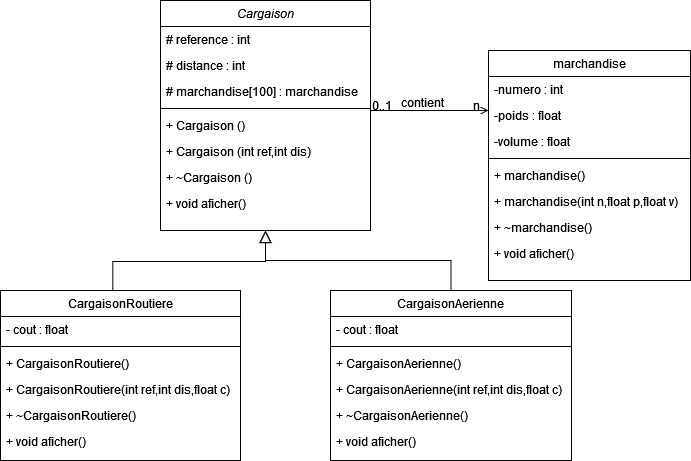

The diagram above was exported from draw.io. Its source (the exported page's mxGraphModel, read from the mxfile embedded in the PNG):
<mxGraphModel dx="868" dy="440" grid="1" gridSize="10" guides="1" tooltips="1" connect="1" arrows="1" fold="1" page="1" pageScale="1" pageWidth="827" pageHeight="1169" math="0" shadow="0">
  <root>
    <mxCell id="WIyWlLk6GJQsqaUBKTNV-0" />
    <mxCell id="WIyWlLk6GJQsqaUBKTNV-1" parent="WIyWlLk6GJQsqaUBKTNV-0" />
    <mxCell id="zkfFHV4jXpPFQw0GAbJ--0" value="Cargaison" style="swimlane;fontStyle=2;align=center;verticalAlign=top;childLayout=stackLayout;horizontal=1;startSize=26;horizontalStack=0;resizeParent=1;resizeLast=0;collapsible=1;marginBottom=0;rounded=0;shadow=0;strokeWidth=1;" parent="WIyWlLk6GJQsqaUBKTNV-1" vertex="1">
      <mxGeometry x="180" y="70" width="210" height="230" as="geometry">
        <mxRectangle x="230" y="140" width="160" height="26" as="alternateBounds" />
      </mxGeometry>
    </mxCell>
    <mxCell id="zkfFHV4jXpPFQw0GAbJ--1" value="# reference : int " style="text;align=left;verticalAlign=top;spacingLeft=4;spacingRight=4;overflow=hidden;rotatable=0;points=[[0,0.5],[1,0.5]];portConstraint=eastwest;" parent="zkfFHV4jXpPFQw0GAbJ--0" vertex="1">
      <mxGeometry y="26" width="210" height="26" as="geometry" />
    </mxCell>
    <mxCell id="zkfFHV4jXpPFQw0GAbJ--2" value="# distance : int" style="text;align=left;verticalAlign=top;spacingLeft=4;spacingRight=4;overflow=hidden;rotatable=0;points=[[0,0.5],[1,0.5]];portConstraint=eastwest;rounded=0;shadow=0;html=0;" parent="zkfFHV4jXpPFQw0GAbJ--0" vertex="1">
      <mxGeometry y="52" width="210" height="26" as="geometry" />
    </mxCell>
    <mxCell id="TijDG3RnsfTJR_f_cnZ_-27" value="# marchandise[100] : marchandise" style="text;align=left;verticalAlign=top;spacingLeft=4;spacingRight=4;overflow=hidden;rotatable=0;points=[[0,0.5],[1,0.5]];portConstraint=eastwest;rounded=0;shadow=0;html=0;" vertex="1" parent="zkfFHV4jXpPFQw0GAbJ--0">
      <mxGeometry y="78" width="210" height="26" as="geometry" />
    </mxCell>
    <mxCell id="zkfFHV4jXpPFQw0GAbJ--4" value="" style="line;html=1;strokeWidth=1;align=left;verticalAlign=middle;spacingTop=-1;spacingLeft=3;spacingRight=3;rotatable=0;labelPosition=right;points=[];portConstraint=eastwest;" parent="zkfFHV4jXpPFQw0GAbJ--0" vertex="1">
      <mxGeometry y="104" width="210" height="8" as="geometry" />
    </mxCell>
    <mxCell id="TijDG3RnsfTJR_f_cnZ_-9" value="+ Cargaison ()" style="text;align=left;verticalAlign=top;spacingLeft=4;spacingRight=4;overflow=hidden;rotatable=0;points=[[0,0.5],[1,0.5]];portConstraint=eastwest;" vertex="1" parent="zkfFHV4jXpPFQw0GAbJ--0">
      <mxGeometry y="112" width="210" height="26" as="geometry" />
    </mxCell>
    <mxCell id="TijDG3RnsfTJR_f_cnZ_-8" value="+ Cargaison (int ref,int dis)" style="text;align=left;verticalAlign=top;spacingLeft=4;spacingRight=4;overflow=hidden;rotatable=0;points=[[0,0.5],[1,0.5]];portConstraint=eastwest;" vertex="1" parent="zkfFHV4jXpPFQw0GAbJ--0">
      <mxGeometry y="138" width="210" height="26" as="geometry" />
    </mxCell>
    <mxCell id="TijDG3RnsfTJR_f_cnZ_-10" value="+ ~Cargaison ()" style="text;align=left;verticalAlign=top;spacingLeft=4;spacingRight=4;overflow=hidden;rotatable=0;points=[[0,0.5],[1,0.5]];portConstraint=eastwest;" vertex="1" parent="zkfFHV4jXpPFQw0GAbJ--0">
      <mxGeometry y="164" width="210" height="26" as="geometry" />
    </mxCell>
    <mxCell id="TijDG3RnsfTJR_f_cnZ_-14" value="+ void aficher()&#10;" style="text;align=left;verticalAlign=top;spacingLeft=4;spacingRight=4;overflow=hidden;rotatable=0;points=[[0,0.5],[1,0.5]];portConstraint=eastwest;" vertex="1" parent="zkfFHV4jXpPFQw0GAbJ--0">
      <mxGeometry y="190" width="210" height="26" as="geometry" />
    </mxCell>
    <mxCell id="zkfFHV4jXpPFQw0GAbJ--12" value="" style="endArrow=block;endSize=10;endFill=0;shadow=0;strokeWidth=1;rounded=0;edgeStyle=elbowEdgeStyle;elbow=vertical;exitX=0.468;exitY=0.006;exitDx=0;exitDy=0;exitPerimeter=0;" parent="WIyWlLk6GJQsqaUBKTNV-1" source="TijDG3RnsfTJR_f_cnZ_-19" target="zkfFHV4jXpPFQw0GAbJ--0" edge="1">
      <mxGeometry width="160" relative="1" as="geometry">
        <mxPoint x="200" y="360" as="sourcePoint" />
        <mxPoint x="200" y="203" as="targetPoint" />
      </mxGeometry>
    </mxCell>
    <mxCell id="zkfFHV4jXpPFQw0GAbJ--13" value="CargaisonAerienne" style="swimlane;fontStyle=0;align=center;verticalAlign=top;childLayout=stackLayout;horizontal=1;startSize=26;horizontalStack=0;resizeParent=1;resizeLast=0;collapsible=1;marginBottom=0;rounded=0;shadow=0;strokeWidth=1;" parent="WIyWlLk6GJQsqaUBKTNV-1" vertex="1">
      <mxGeometry x="350" y="360" width="241" height="170" as="geometry">
        <mxRectangle x="340" y="380" width="170" height="26" as="alternateBounds" />
      </mxGeometry>
    </mxCell>
    <mxCell id="zkfFHV4jXpPFQw0GAbJ--14" value="- cout : float" style="text;align=left;verticalAlign=top;spacingLeft=4;spacingRight=4;overflow=hidden;rotatable=0;points=[[0,0.5],[1,0.5]];portConstraint=eastwest;" parent="zkfFHV4jXpPFQw0GAbJ--13" vertex="1">
      <mxGeometry y="26" width="241" height="26" as="geometry" />
    </mxCell>
    <mxCell id="zkfFHV4jXpPFQw0GAbJ--15" value="" style="line;html=1;strokeWidth=1;align=left;verticalAlign=middle;spacingTop=-1;spacingLeft=3;spacingRight=3;rotatable=0;labelPosition=right;points=[];portConstraint=eastwest;" parent="zkfFHV4jXpPFQw0GAbJ--13" vertex="1">
      <mxGeometry y="52" width="241" height="8" as="geometry" />
    </mxCell>
    <mxCell id="TijDG3RnsfTJR_f_cnZ_-16" value="+ CargaisonAerienne()" style="text;align=left;verticalAlign=top;spacingLeft=4;spacingRight=4;overflow=hidden;rotatable=0;points=[[0,0.5],[1,0.5]];portConstraint=eastwest;" vertex="1" parent="zkfFHV4jXpPFQw0GAbJ--13">
      <mxGeometry y="60" width="241" height="26" as="geometry" />
    </mxCell>
    <mxCell id="TijDG3RnsfTJR_f_cnZ_-17" value="+ CargaisonAerienne(int ref,int dis,float c)" style="text;align=left;verticalAlign=top;spacingLeft=4;spacingRight=4;overflow=hidden;rotatable=0;points=[[0,0.5],[1,0.5]];portConstraint=eastwest;" vertex="1" parent="zkfFHV4jXpPFQw0GAbJ--13">
      <mxGeometry y="86" width="241" height="26" as="geometry" />
    </mxCell>
    <mxCell id="TijDG3RnsfTJR_f_cnZ_-18" value="+ ~CargaisonAerienne()" style="text;align=left;verticalAlign=top;spacingLeft=4;spacingRight=4;overflow=hidden;rotatable=0;points=[[0,0.5],[1,0.5]];portConstraint=eastwest;" vertex="1" parent="zkfFHV4jXpPFQw0GAbJ--13">
      <mxGeometry y="112" width="241" height="26" as="geometry" />
    </mxCell>
    <mxCell id="TijDG3RnsfTJR_f_cnZ_-15" value="+ void aficher()&#10;" style="text;align=left;verticalAlign=top;spacingLeft=4;spacingRight=4;overflow=hidden;rotatable=0;points=[[0,0.5],[1,0.5]];portConstraint=eastwest;" vertex="1" parent="zkfFHV4jXpPFQw0GAbJ--13">
      <mxGeometry y="138" width="241" height="26" as="geometry" />
    </mxCell>
    <mxCell id="zkfFHV4jXpPFQw0GAbJ--16" value="" style="endArrow=block;endSize=10;endFill=0;shadow=0;strokeWidth=1;rounded=0;edgeStyle=elbowEdgeStyle;elbow=vertical;" parent="WIyWlLk6GJQsqaUBKTNV-1" source="zkfFHV4jXpPFQw0GAbJ--13" target="zkfFHV4jXpPFQw0GAbJ--0" edge="1">
      <mxGeometry width="160" relative="1" as="geometry">
        <mxPoint x="210" y="373" as="sourcePoint" />
        <mxPoint x="310" y="271" as="targetPoint" />
      </mxGeometry>
    </mxCell>
    <mxCell id="zkfFHV4jXpPFQw0GAbJ--17" value="marchandise" style="swimlane;fontStyle=0;align=center;verticalAlign=top;childLayout=stackLayout;horizontal=1;startSize=26;horizontalStack=0;resizeParent=1;resizeLast=0;collapsible=1;marginBottom=0;rounded=0;shadow=0;strokeWidth=1;" parent="WIyWlLk6GJQsqaUBKTNV-1" vertex="1">
      <mxGeometry x="508" y="120" width="202" height="230" as="geometry">
        <mxRectangle x="550" y="140" width="160" height="26" as="alternateBounds" />
      </mxGeometry>
    </mxCell>
    <mxCell id="zkfFHV4jXpPFQw0GAbJ--18" value="-numero : int" style="text;align=left;verticalAlign=top;spacingLeft=4;spacingRight=4;overflow=hidden;rotatable=0;points=[[0,0.5],[1,0.5]];portConstraint=eastwest;fontStyle=0" parent="zkfFHV4jXpPFQw0GAbJ--17" vertex="1">
      <mxGeometry y="26" width="202" height="26" as="geometry" />
    </mxCell>
    <mxCell id="zkfFHV4jXpPFQw0GAbJ--19" value="-poids : float" style="text;align=left;verticalAlign=top;spacingLeft=4;spacingRight=4;overflow=hidden;rotatable=0;points=[[0,0.5],[1,0.5]];portConstraint=eastwest;rounded=0;shadow=0;html=0;" parent="zkfFHV4jXpPFQw0GAbJ--17" vertex="1">
      <mxGeometry y="52" width="202" height="26" as="geometry" />
    </mxCell>
    <mxCell id="zkfFHV4jXpPFQw0GAbJ--20" value="-volume : float" style="text;align=left;verticalAlign=top;spacingLeft=4;spacingRight=4;overflow=hidden;rotatable=0;points=[[0,0.5],[1,0.5]];portConstraint=eastwest;rounded=0;shadow=0;html=0;" parent="zkfFHV4jXpPFQw0GAbJ--17" vertex="1">
      <mxGeometry y="78" width="202" height="26" as="geometry" />
    </mxCell>
    <mxCell id="zkfFHV4jXpPFQw0GAbJ--23" value="" style="line;html=1;strokeWidth=1;align=left;verticalAlign=middle;spacingTop=-1;spacingLeft=3;spacingRight=3;rotatable=0;labelPosition=right;points=[];portConstraint=eastwest;" parent="zkfFHV4jXpPFQw0GAbJ--17" vertex="1">
      <mxGeometry y="104" width="202" height="8" as="geometry" />
    </mxCell>
    <mxCell id="zkfFHV4jXpPFQw0GAbJ--24" value="+ marchandise()&#10;" style="text;align=left;verticalAlign=top;spacingLeft=4;spacingRight=4;overflow=hidden;rotatable=0;points=[[0,0.5],[1,0.5]];portConstraint=eastwest;" parent="zkfFHV4jXpPFQw0GAbJ--17" vertex="1">
      <mxGeometry y="112" width="202" height="26" as="geometry" />
    </mxCell>
    <mxCell id="zkfFHV4jXpPFQw0GAbJ--25" value="+ marchandise(int n,float p,float v)&#10;&#10;&#10;" style="text;align=left;verticalAlign=top;spacingLeft=4;spacingRight=4;overflow=hidden;rotatable=0;points=[[0,0.5],[1,0.5]];portConstraint=eastwest;" parent="zkfFHV4jXpPFQw0GAbJ--17" vertex="1">
      <mxGeometry y="138" width="202" height="26" as="geometry" />
    </mxCell>
    <mxCell id="TijDG3RnsfTJR_f_cnZ_-13" value="+ ~marchandise()&#10;" style="text;align=left;verticalAlign=top;spacingLeft=4;spacingRight=4;overflow=hidden;rotatable=0;points=[[0,0.5],[1,0.5]];portConstraint=eastwest;" vertex="1" parent="zkfFHV4jXpPFQw0GAbJ--17">
      <mxGeometry y="164" width="202" height="26" as="geometry" />
    </mxCell>
    <mxCell id="TijDG3RnsfTJR_f_cnZ_-7" value="+ void aficher()&#10;" style="text;align=left;verticalAlign=top;spacingLeft=4;spacingRight=4;overflow=hidden;rotatable=0;points=[[0,0.5],[1,0.5]];portConstraint=eastwest;" vertex="1" parent="zkfFHV4jXpPFQw0GAbJ--17">
      <mxGeometry y="190" width="202" height="26" as="geometry" />
    </mxCell>
    <mxCell id="zkfFHV4jXpPFQw0GAbJ--26" value="" style="endArrow=open;shadow=0;strokeWidth=1;rounded=0;endFill=1;edgeStyle=elbowEdgeStyle;elbow=vertical;" parent="WIyWlLk6GJQsqaUBKTNV-1" source="zkfFHV4jXpPFQw0GAbJ--0" target="zkfFHV4jXpPFQw0GAbJ--17" edge="1">
      <mxGeometry x="0.5" y="41" relative="1" as="geometry">
        <mxPoint x="380" y="192" as="sourcePoint" />
        <mxPoint x="540" y="192" as="targetPoint" />
        <mxPoint x="-40" y="32" as="offset" />
        <Array as="points">
          <mxPoint x="440" y="180" />
        </Array>
      </mxGeometry>
    </mxCell>
    <mxCell id="zkfFHV4jXpPFQw0GAbJ--27" value="0..1" style="resizable=0;align=left;verticalAlign=bottom;labelBackgroundColor=none;fontSize=12;" parent="zkfFHV4jXpPFQw0GAbJ--26" connectable="0" vertex="1">
      <mxGeometry x="-1" relative="1" as="geometry">
        <mxPoint y="4" as="offset" />
      </mxGeometry>
    </mxCell>
    <mxCell id="zkfFHV4jXpPFQw0GAbJ--28" value="n" style="resizable=0;align=right;verticalAlign=bottom;labelBackgroundColor=none;fontSize=12;" parent="zkfFHV4jXpPFQw0GAbJ--26" connectable="0" vertex="1">
      <mxGeometry x="1" relative="1" as="geometry">
        <mxPoint x="-7" y="4" as="offset" />
      </mxGeometry>
    </mxCell>
    <mxCell id="zkfFHV4jXpPFQw0GAbJ--29" value="contient" style="text;html=1;resizable=0;points=[];;align=center;verticalAlign=middle;labelBackgroundColor=none;rounded=0;shadow=0;strokeWidth=1;fontSize=12;" parent="zkfFHV4jXpPFQw0GAbJ--26" vertex="1" connectable="0">
      <mxGeometry x="0.5" y="49" relative="1" as="geometry">
        <mxPoint x="-38" y="40" as="offset" />
      </mxGeometry>
    </mxCell>
    <mxCell id="TijDG3RnsfTJR_f_cnZ_-19" value="CargaisonRoutiere" style="swimlane;fontStyle=0;align=center;verticalAlign=top;childLayout=stackLayout;horizontal=1;startSize=26;horizontalStack=0;resizeParent=1;resizeLast=0;collapsible=1;marginBottom=0;rounded=0;shadow=0;strokeWidth=1;" vertex="1" parent="WIyWlLk6GJQsqaUBKTNV-1">
      <mxGeometry x="20" y="360" width="240" height="170" as="geometry">
        <mxRectangle x="340" y="380" width="170" height="26" as="alternateBounds" />
      </mxGeometry>
    </mxCell>
    <mxCell id="TijDG3RnsfTJR_f_cnZ_-20" value="- cout : float" style="text;align=left;verticalAlign=top;spacingLeft=4;spacingRight=4;overflow=hidden;rotatable=0;points=[[0,0.5],[1,0.5]];portConstraint=eastwest;" vertex="1" parent="TijDG3RnsfTJR_f_cnZ_-19">
      <mxGeometry y="26" width="240" height="26" as="geometry" />
    </mxCell>
    <mxCell id="TijDG3RnsfTJR_f_cnZ_-21" value="" style="line;html=1;strokeWidth=1;align=left;verticalAlign=middle;spacingTop=-1;spacingLeft=3;spacingRight=3;rotatable=0;labelPosition=right;points=[];portConstraint=eastwest;" vertex="1" parent="TijDG3RnsfTJR_f_cnZ_-19">
      <mxGeometry y="52" width="240" height="8" as="geometry" />
    </mxCell>
    <mxCell id="TijDG3RnsfTJR_f_cnZ_-22" value="+ CargaisonRoutiere()" style="text;align=left;verticalAlign=top;spacingLeft=4;spacingRight=4;overflow=hidden;rotatable=0;points=[[0,0.5],[1,0.5]];portConstraint=eastwest;" vertex="1" parent="TijDG3RnsfTJR_f_cnZ_-19">
      <mxGeometry y="60" width="240" height="26" as="geometry" />
    </mxCell>
    <mxCell id="TijDG3RnsfTJR_f_cnZ_-23" value="+ CargaisonRoutiere(int ref,int dis,float c)" style="text;align=left;verticalAlign=top;spacingLeft=4;spacingRight=4;overflow=hidden;rotatable=0;points=[[0,0.5],[1,0.5]];portConstraint=eastwest;" vertex="1" parent="TijDG3RnsfTJR_f_cnZ_-19">
      <mxGeometry y="86" width="240" height="26" as="geometry" />
    </mxCell>
    <mxCell id="TijDG3RnsfTJR_f_cnZ_-24" value="+ ~CargaisonRoutiere()" style="text;align=left;verticalAlign=top;spacingLeft=4;spacingRight=4;overflow=hidden;rotatable=0;points=[[0,0.5],[1,0.5]];portConstraint=eastwest;" vertex="1" parent="TijDG3RnsfTJR_f_cnZ_-19">
      <mxGeometry y="112" width="240" height="26" as="geometry" />
    </mxCell>
    <mxCell id="TijDG3RnsfTJR_f_cnZ_-25" value="+ void aficher()&#10;" style="text;align=left;verticalAlign=top;spacingLeft=4;spacingRight=4;overflow=hidden;rotatable=0;points=[[0,0.5],[1,0.5]];portConstraint=eastwest;" vertex="1" parent="TijDG3RnsfTJR_f_cnZ_-19">
      <mxGeometry y="138" width="240" height="26" as="geometry" />
    </mxCell>
  </root>
</mxGraphModel>